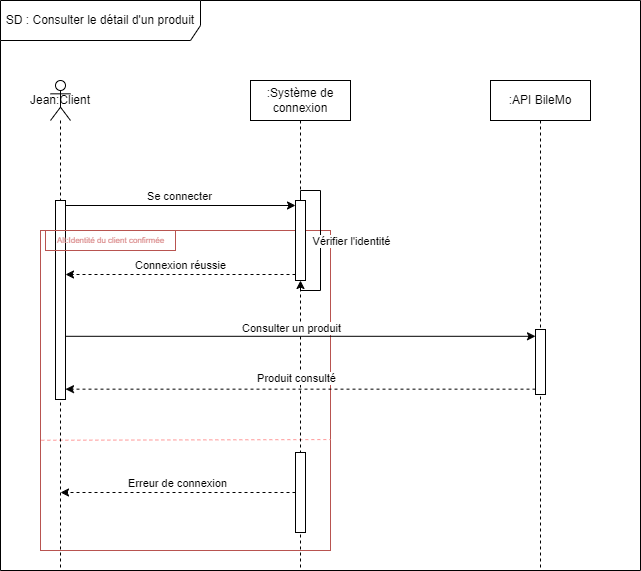

The diagram above was exported from draw.io. Its source (the exported page's mxGraphModel, read from the mxfile embedded in the PNG):
<mxGraphModel dx="2074" dy="1098" grid="1" gridSize="10" guides="1" tooltips="1" connect="1" arrows="1" fold="1" page="1" pageScale="1" pageWidth="850" pageHeight="1100" math="0" shadow="0">
  <root>
    <mxCell id="0" />
    <mxCell id="1" parent="0" />
    <mxCell id="XH4QbvNFhtn40Xqlw8ON-10" value="" style="rounded=0;whiteSpace=wrap;html=1;fillColor=none;strokeColor=#b85450;" parent="1" vertex="1">
      <mxGeometry x="120" y="310" width="290" height="320" as="geometry" />
    </mxCell>
    <mxCell id="XH4QbvNFhtn40Xqlw8ON-14" value="" style="endArrow=none;endSize=12;dashed=1;html=1;rounded=0;exitX=0.004;exitY=0.861;exitDx=0;exitDy=0;exitPerimeter=0;strokeColor=#FF9999;endFill=0;entryX=1;entryY=0.821;entryDx=0;entryDy=0;entryPerimeter=0;" parent="1" edge="1">
      <mxGeometry width="160" relative="1" as="geometry">
        <mxPoint x="120.83999999999992" y="519.7549999999999" as="sourcePoint" />
        <mxPoint x="410" y="519.0749999999998" as="targetPoint" />
      </mxGeometry>
    </mxCell>
    <mxCell id="3ifhk_15LhZ3aUZiaHkP-1" value="SD : Consulter le détail d'un produit" style="shape=umlFrame;whiteSpace=wrap;html=1;pointerEvents=0;width=200;height=40;" parent="1" vertex="1">
      <mxGeometry x="80" y="80" width="640" height="570" as="geometry" />
    </mxCell>
    <mxCell id="3ifhk_15LhZ3aUZiaHkP-2" value="Jean:Client" style="shape=umlLifeline;perimeter=lifelinePerimeter;whiteSpace=wrap;html=1;container=1;dropTarget=0;collapsible=0;recursiveResize=0;outlineConnect=0;portConstraint=eastwest;newEdgeStyle={&quot;curved&quot;:0,&quot;rounded&quot;:0};participant=umlActor;size=40;" parent="1" vertex="1">
      <mxGeometry x="130" y="160" width="20" height="490" as="geometry" />
    </mxCell>
    <mxCell id="3ifhk_15LhZ3aUZiaHkP-23" value="" style="html=1;points=[[0,0,0,0,5],[0,1,0,0,-5],[1,0,0,0,5],[1,1,0,0,-5]];perimeter=orthogonalPerimeter;outlineConnect=0;targetShapes=umlLifeline;portConstraint=eastwest;newEdgeStyle={&quot;curved&quot;:0,&quot;rounded&quot;:0};" parent="3ifhk_15LhZ3aUZiaHkP-2" vertex="1">
      <mxGeometry x="5" y="120" width="10" height="199" as="geometry" />
    </mxCell>
    <mxCell id="3ifhk_15LhZ3aUZiaHkP-3" value=":Système de connexion" style="shape=umlLifeline;perimeter=lifelinePerimeter;whiteSpace=wrap;html=1;container=1;dropTarget=0;collapsible=0;recursiveResize=0;outlineConnect=0;portConstraint=eastwest;newEdgeStyle={&quot;curved&quot;:0,&quot;rounded&quot;:0};" parent="1" vertex="1">
      <mxGeometry x="330" y="160" width="100" height="490" as="geometry" />
    </mxCell>
    <mxCell id="3ifhk_15LhZ3aUZiaHkP-10" value="" style="html=1;points=[[0,0,0,0,5],[0,1,0,0,-5],[1,0,0,0,5],[1,1,0,0,-5]];perimeter=orthogonalPerimeter;outlineConnect=0;targetShapes=umlLifeline;portConstraint=eastwest;newEdgeStyle={&quot;curved&quot;:0,&quot;rounded&quot;:0};" parent="3ifhk_15LhZ3aUZiaHkP-3" vertex="1">
      <mxGeometry x="45" y="120" width="10" height="80" as="geometry" />
    </mxCell>
    <mxCell id="XH4QbvNFhtn40Xqlw8ON-1" style="edgeStyle=orthogonalEdgeStyle;rounded=0;orthogonalLoop=1;jettySize=auto;html=1;curved=0;" parent="3ifhk_15LhZ3aUZiaHkP-3" target="3ifhk_15LhZ3aUZiaHkP-10" edge="1">
      <mxGeometry relative="1" as="geometry">
        <mxPoint x="50" y="120" as="sourcePoint" />
        <mxPoint x="55" y="208" as="targetPoint" />
        <Array as="points">
          <mxPoint x="50" y="110" />
          <mxPoint x="70" y="110" />
          <mxPoint x="70" y="210" />
          <mxPoint x="50" y="210" />
        </Array>
      </mxGeometry>
    </mxCell>
    <mxCell id="XH4QbvNFhtn40Xqlw8ON-2" value="Vérifier l'identité" style="edgeLabel;html=1;align=center;verticalAlign=middle;resizable=0;points=[];" parent="XH4QbvNFhtn40Xqlw8ON-1" vertex="1" connectable="0">
      <mxGeometry x="-0.0375" relative="1" as="geometry">
        <mxPoint x="30" y="3" as="offset" />
      </mxGeometry>
    </mxCell>
    <mxCell id="XH4QbvNFhtn40Xqlw8ON-19" value="" style="html=1;points=[[0,0,0,0,5],[0,1,0,0,-5],[1,0,0,0,5],[1,1,0,0,-5]];perimeter=orthogonalPerimeter;outlineConnect=0;targetShapes=umlLifeline;portConstraint=eastwest;newEdgeStyle={&quot;curved&quot;:0,&quot;rounded&quot;:0};" parent="3ifhk_15LhZ3aUZiaHkP-3" vertex="1">
      <mxGeometry x="45" y="372" width="10" height="80" as="geometry" />
    </mxCell>
    <mxCell id="3ifhk_15LhZ3aUZiaHkP-4" value=":API BileMo" style="shape=umlLifeline;perimeter=lifelinePerimeter;whiteSpace=wrap;html=1;container=1;dropTarget=0;collapsible=0;recursiveResize=0;outlineConnect=0;portConstraint=eastwest;newEdgeStyle={&quot;curved&quot;:0,&quot;rounded&quot;:0};" parent="1" vertex="1">
      <mxGeometry x="570" y="160" width="100" height="490" as="geometry" />
    </mxCell>
    <mxCell id="3ifhk_15LhZ3aUZiaHkP-6" value="" style="html=1;points=[[0,0,0,0,5],[0,1,0,0,-5],[1,0,0,0,5],[1,1,0,0,-5]];perimeter=orthogonalPerimeter;outlineConnect=0;targetShapes=umlLifeline;portConstraint=eastwest;newEdgeStyle={&quot;curved&quot;:0,&quot;rounded&quot;:0};" parent="3ifhk_15LhZ3aUZiaHkP-4" vertex="1">
      <mxGeometry x="45" y="249" width="10" height="65" as="geometry" />
    </mxCell>
    <mxCell id="3ifhk_15LhZ3aUZiaHkP-7" style="rounded=0;orthogonalLoop=1;jettySize=auto;html=1;entryX=0;entryY=0;entryDx=0;entryDy=5;entryPerimeter=0;exitX=1;exitY=0;exitDx=0;exitDy=5;exitPerimeter=0;" parent="1" source="3ifhk_15LhZ3aUZiaHkP-23" target="3ifhk_15LhZ3aUZiaHkP-10" edge="1">
      <mxGeometry relative="1" as="geometry">
        <mxPoint x="150" y="270" as="sourcePoint" />
        <mxPoint x="295" y="270" as="targetPoint" />
      </mxGeometry>
    </mxCell>
    <mxCell id="3ifhk_15LhZ3aUZiaHkP-9" value="Se connecter" style="edgeLabel;html=1;align=center;verticalAlign=middle;resizable=0;points=[];" parent="3ifhk_15LhZ3aUZiaHkP-7" vertex="1" connectable="0">
      <mxGeometry x="-0.0169" y="-1" relative="1" as="geometry">
        <mxPoint y="-11" as="offset" />
      </mxGeometry>
    </mxCell>
    <mxCell id="3ifhk_15LhZ3aUZiaHkP-12" style="rounded=0;orthogonalLoop=1;jettySize=auto;html=1;exitX=0;exitY=1;exitDx=0;exitDy=-5;exitPerimeter=0;dashed=1;" parent="1" edge="1">
      <mxGeometry relative="1" as="geometry">
        <mxPoint x="375" y="354" as="sourcePoint" />
        <mxPoint x="145" y="354" as="targetPoint" />
      </mxGeometry>
    </mxCell>
    <mxCell id="3ifhk_15LhZ3aUZiaHkP-14" value="Connexion réussie" style="edgeLabel;html=1;align=center;verticalAlign=middle;resizable=0;points=[];" parent="3ifhk_15LhZ3aUZiaHkP-12" vertex="1" connectable="0">
      <mxGeometry x="0.1054" y="3" relative="1" as="geometry">
        <mxPoint x="11" y="-13" as="offset" />
      </mxGeometry>
    </mxCell>
    <mxCell id="3ifhk_15LhZ3aUZiaHkP-21" style="rounded=0;orthogonalLoop=1;jettySize=auto;html=1;" parent="1" edge="1">
      <mxGeometry relative="1" as="geometry">
        <mxPoint x="145" y="415.8" as="sourcePoint" />
        <mxPoint x="615" y="415.8" as="targetPoint" />
      </mxGeometry>
    </mxCell>
    <mxCell id="3ifhk_15LhZ3aUZiaHkP-22" value="Consulter un produit" style="edgeLabel;html=1;align=center;verticalAlign=middle;resizable=0;points=[];" parent="3ifhk_15LhZ3aUZiaHkP-21" vertex="1" connectable="0">
      <mxGeometry x="-0.1738" y="-2" relative="1" as="geometry">
        <mxPoint x="31" y="-10" as="offset" />
      </mxGeometry>
    </mxCell>
    <mxCell id="XH4QbvNFhtn40Xqlw8ON-22" style="rounded=0;orthogonalLoop=1;jettySize=auto;html=1;dashed=1;" parent="1" source="XH4QbvNFhtn40Xqlw8ON-19" edge="1">
      <mxGeometry relative="1" as="geometry">
        <mxPoint x="290" y="572" as="sourcePoint" />
        <mxPoint x="140" y="572" as="targetPoint" />
      </mxGeometry>
    </mxCell>
    <mxCell id="XH4QbvNFhtn40Xqlw8ON-23" value="Erreur de connexion" style="edgeLabel;html=1;align=center;verticalAlign=middle;resizable=0;points=[];" parent="XH4QbvNFhtn40Xqlw8ON-22" vertex="1" connectable="0">
      <mxGeometry x="0.1054" y="3" relative="1" as="geometry">
        <mxPoint x="11" y="-13" as="offset" />
      </mxGeometry>
    </mxCell>
    <mxCell id="2gW9bqpExKbYKmnwV7pb-1" style="rounded=0;orthogonalLoop=1;jettySize=auto;html=1;dashed=1;" parent="1" edge="1">
      <mxGeometry relative="1" as="geometry">
        <mxPoint x="615" y="468.65999999999997" as="sourcePoint" />
        <mxPoint x="145" y="468.65999999999985" as="targetPoint" />
      </mxGeometry>
    </mxCell>
    <mxCell id="2gW9bqpExKbYKmnwV7pb-2" value="Produit consulté" style="edgeLabel;html=1;align=center;verticalAlign=middle;resizable=0;points=[];" parent="2gW9bqpExKbYKmnwV7pb-1" vertex="1" connectable="0">
      <mxGeometry x="0.485" y="-1" relative="1" as="geometry">
        <mxPoint x="109" y="-10" as="offset" />
      </mxGeometry>
    </mxCell>
    <mxCell id="XH4QbvNFhtn40Xqlw8ON-11" value="Alt:Identité du client confirmée" style="text;html=1;align=center;verticalAlign=middle;resizable=0;points=[];autosize=1;strokeColor=#b85450;fillColor=none;fontColor=#d98787;fontSize=8;" parent="1" vertex="1">
      <mxGeometry x="125" y="310" width="130" height="20" as="geometry" />
    </mxCell>
  </root>
</mxGraphModel>